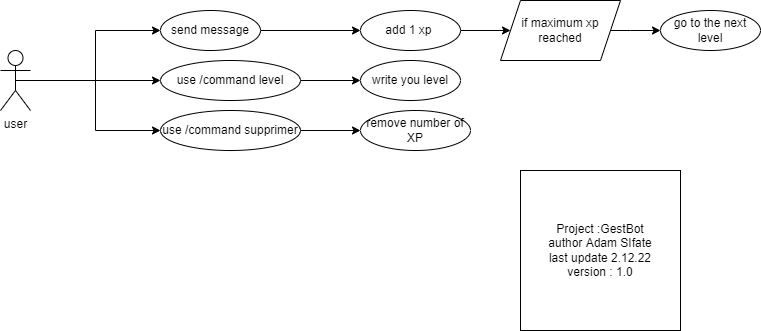

The diagram above was exported from draw.io. Its source (the exported page's mxGraphModel, read from the mxfile embedded in the PNG):
<mxGraphModel dx="1038" dy="649" grid="1" gridSize="10" guides="1" tooltips="1" connect="1" arrows="1" fold="1" page="1" pageScale="1" pageWidth="850" pageHeight="1100" math="0" shadow="0">
  <root>
    <mxCell id="0" />
    <mxCell id="1" parent="0" />
    <mxCell id="A3GmiMMtSJSTYSLM-cgZ-7" style="edgeStyle=orthogonalEdgeStyle;rounded=0;orthogonalLoop=1;jettySize=auto;html=1;exitX=0.5;exitY=0.5;exitDx=0;exitDy=0;exitPerimeter=0;entryX=0;entryY=0.5;entryDx=0;entryDy=0;" parent="1" source="A3GmiMMtSJSTYSLM-cgZ-1" target="A3GmiMMtSJSTYSLM-cgZ-4" edge="1">
      <mxGeometry relative="1" as="geometry" />
    </mxCell>
    <mxCell id="A3GmiMMtSJSTYSLM-cgZ-8" style="edgeStyle=orthogonalEdgeStyle;rounded=0;orthogonalLoop=1;jettySize=auto;html=1;exitX=0.5;exitY=0.5;exitDx=0;exitDy=0;exitPerimeter=0;entryX=0;entryY=0.5;entryDx=0;entryDy=0;" parent="1" source="A3GmiMMtSJSTYSLM-cgZ-1" target="A3GmiMMtSJSTYSLM-cgZ-5" edge="1">
      <mxGeometry relative="1" as="geometry" />
    </mxCell>
    <mxCell id="A3GmiMMtSJSTYSLM-cgZ-9" style="edgeStyle=orthogonalEdgeStyle;rounded=0;orthogonalLoop=1;jettySize=auto;html=1;exitX=0.5;exitY=0.5;exitDx=0;exitDy=0;exitPerimeter=0;entryX=0;entryY=0.5;entryDx=0;entryDy=0;" parent="1" source="A3GmiMMtSJSTYSLM-cgZ-1" target="A3GmiMMtSJSTYSLM-cgZ-6" edge="1">
      <mxGeometry relative="1" as="geometry" />
    </mxCell>
    <mxCell id="A3GmiMMtSJSTYSLM-cgZ-1" value="user" style="shape=umlActor;verticalLabelPosition=bottom;verticalAlign=top;html=1;outlineConnect=0;" parent="1" vertex="1">
      <mxGeometry y="80" width="30" height="60" as="geometry" />
    </mxCell>
    <mxCell id="A3GmiMMtSJSTYSLM-cgZ-11" style="edgeStyle=orthogonalEdgeStyle;rounded=0;orthogonalLoop=1;jettySize=auto;html=1;exitX=1;exitY=0.5;exitDx=0;exitDy=0;entryX=0;entryY=0.5;entryDx=0;entryDy=0;" parent="1" source="A3GmiMMtSJSTYSLM-cgZ-4" target="A3GmiMMtSJSTYSLM-cgZ-10" edge="1">
      <mxGeometry relative="1" as="geometry" />
    </mxCell>
    <mxCell id="A3GmiMMtSJSTYSLM-cgZ-4" value="send message" style="ellipse;whiteSpace=wrap;html=1;align=center;newEdgeStyle={&quot;edgeStyle&quot;:&quot;entityRelationEdgeStyle&quot;,&quot;startArrow&quot;:&quot;none&quot;,&quot;endArrow&quot;:&quot;none&quot;,&quot;segment&quot;:10,&quot;curved&quot;:1};treeFolding=1;treeMoving=1;" parent="1" vertex="1">
      <mxGeometry x="160" y="40" width="100" height="40" as="geometry" />
    </mxCell>
    <mxCell id="A3GmiMMtSJSTYSLM-cgZ-13" style="edgeStyle=orthogonalEdgeStyle;rounded=0;orthogonalLoop=1;jettySize=auto;html=1;exitX=1;exitY=0.5;exitDx=0;exitDy=0;entryX=0;entryY=0.5;entryDx=0;entryDy=0;" parent="1" source="A3GmiMMtSJSTYSLM-cgZ-5" target="A3GmiMMtSJSTYSLM-cgZ-12" edge="1">
      <mxGeometry relative="1" as="geometry" />
    </mxCell>
    <mxCell id="A3GmiMMtSJSTYSLM-cgZ-5" value="use /command level" style="ellipse;whiteSpace=wrap;html=1;align=center;newEdgeStyle={&quot;edgeStyle&quot;:&quot;entityRelationEdgeStyle&quot;,&quot;startArrow&quot;:&quot;none&quot;,&quot;endArrow&quot;:&quot;none&quot;,&quot;segment&quot;:10,&quot;curved&quot;:1};treeFolding=1;treeMoving=1;" parent="1" vertex="1">
      <mxGeometry x="160" y="90" width="140" height="40" as="geometry" />
    </mxCell>
    <mxCell id="swfGSiMz6kzH-PaXnRlu-7" style="edgeStyle=orthogonalEdgeStyle;rounded=0;orthogonalLoop=1;jettySize=auto;html=1;exitX=1;exitY=0.5;exitDx=0;exitDy=0;entryX=0;entryY=0.5;entryDx=0;entryDy=0;" parent="1" source="A3GmiMMtSJSTYSLM-cgZ-6" target="swfGSiMz6kzH-PaXnRlu-6" edge="1">
      <mxGeometry relative="1" as="geometry" />
    </mxCell>
    <mxCell id="A3GmiMMtSJSTYSLM-cgZ-6" value="use /command supprimer" style="ellipse;whiteSpace=wrap;html=1;align=center;newEdgeStyle={&quot;edgeStyle&quot;:&quot;entityRelationEdgeStyle&quot;,&quot;startArrow&quot;:&quot;none&quot;,&quot;endArrow&quot;:&quot;none&quot;,&quot;segment&quot;:10,&quot;curved&quot;:1};treeFolding=1;treeMoving=1;" parent="1" vertex="1">
      <mxGeometry x="160" y="140" width="140" height="40" as="geometry" />
    </mxCell>
    <mxCell id="swfGSiMz6kzH-PaXnRlu-2" style="edgeStyle=orthogonalEdgeStyle;rounded=0;orthogonalLoop=1;jettySize=auto;html=1;exitX=1;exitY=0.5;exitDx=0;exitDy=0;entryX=0;entryY=0.5;entryDx=0;entryDy=0;" parent="1" source="A3GmiMMtSJSTYSLM-cgZ-10" target="A3GmiMMtSJSTYSLM-cgZ-15" edge="1">
      <mxGeometry relative="1" as="geometry" />
    </mxCell>
    <mxCell id="A3GmiMMtSJSTYSLM-cgZ-10" value="add 1 xp&amp;nbsp;" style="ellipse;whiteSpace=wrap;html=1;align=center;newEdgeStyle={&quot;edgeStyle&quot;:&quot;entityRelationEdgeStyle&quot;,&quot;startArrow&quot;:&quot;none&quot;,&quot;endArrow&quot;:&quot;none&quot;,&quot;segment&quot;:10,&quot;curved&quot;:1};treeFolding=1;treeMoving=1;" parent="1" vertex="1">
      <mxGeometry x="360" y="40" width="100" height="40" as="geometry" />
    </mxCell>
    <mxCell id="A3GmiMMtSJSTYSLM-cgZ-12" value="write you level" style="ellipse;whiteSpace=wrap;html=1;align=center;newEdgeStyle={&quot;edgeStyle&quot;:&quot;entityRelationEdgeStyle&quot;,&quot;startArrow&quot;:&quot;none&quot;,&quot;endArrow&quot;:&quot;none&quot;,&quot;segment&quot;:10,&quot;curved&quot;:1};treeFolding=1;treeMoving=1;" parent="1" vertex="1">
      <mxGeometry x="360" y="90" width="100" height="40" as="geometry" />
    </mxCell>
    <mxCell id="swfGSiMz6kzH-PaXnRlu-4" style="edgeStyle=orthogonalEdgeStyle;rounded=0;orthogonalLoop=1;jettySize=auto;html=1;exitX=1;exitY=0.5;exitDx=0;exitDy=0;entryX=0;entryY=0.5;entryDx=0;entryDy=0;" parent="1" source="A3GmiMMtSJSTYSLM-cgZ-15" target="swfGSiMz6kzH-PaXnRlu-3" edge="1">
      <mxGeometry relative="1" as="geometry">
        <Array as="points">
          <mxPoint x="630" y="60" />
          <mxPoint x="630" y="60" />
        </Array>
      </mxGeometry>
    </mxCell>
    <mxCell id="A3GmiMMtSJSTYSLM-cgZ-15" value="if maximum xp reached" style="shape=parallelogram;perimeter=parallelogramPerimeter;whiteSpace=wrap;html=1;fixedSize=1;" parent="1" vertex="1">
      <mxGeometry x="500" y="30" width="120" height="60" as="geometry" />
    </mxCell>
    <mxCell id="swfGSiMz6kzH-PaXnRlu-3" value="go to the next level" style="ellipse;whiteSpace=wrap;html=1;align=center;newEdgeStyle={&quot;edgeStyle&quot;:&quot;entityRelationEdgeStyle&quot;,&quot;startArrow&quot;:&quot;none&quot;,&quot;endArrow&quot;:&quot;none&quot;,&quot;segment&quot;:10,&quot;curved&quot;:1};treeFolding=1;treeMoving=1;" parent="1" vertex="1">
      <mxGeometry x="660" y="40" width="100" height="40" as="geometry" />
    </mxCell>
    <mxCell id="swfGSiMz6kzH-PaXnRlu-6" value="remove number of XP" style="ellipse;whiteSpace=wrap;html=1;align=center;newEdgeStyle={&quot;edgeStyle&quot;:&quot;entityRelationEdgeStyle&quot;,&quot;startArrow&quot;:&quot;none&quot;,&quot;endArrow&quot;:&quot;none&quot;,&quot;segment&quot;:10,&quot;curved&quot;:1};treeFolding=1;treeMoving=1;" parent="1" vertex="1">
      <mxGeometry x="360" y="140" width="110" height="40" as="geometry" />
    </mxCell>
    <mxCell id="EJCnnQxwOU-jzSzYlM2d-1" value="Project :GestBot&lt;br&gt;author Adam SIfate&lt;br&gt;last update 2.12.22&lt;br&gt;version : 1.0" style="rounded=0;whiteSpace=wrap;html=1;" parent="1" vertex="1">
      <mxGeometry x="520" y="200" width="160" height="160" as="geometry" />
    </mxCell>
  </root>
</mxGraphModel>